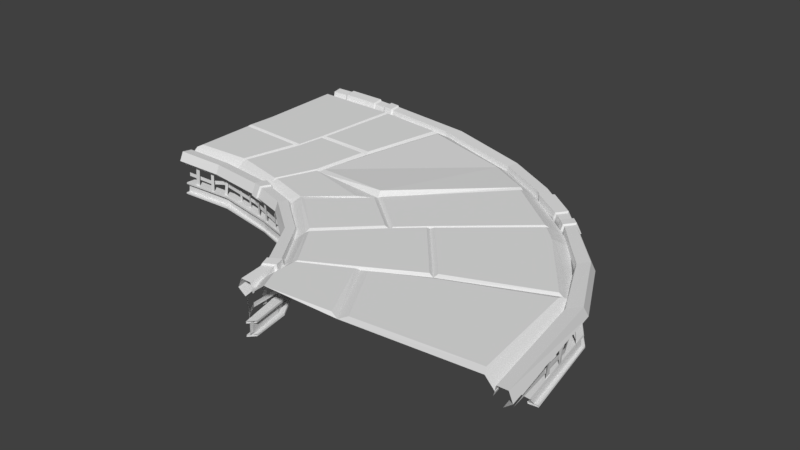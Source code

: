 # Source: road_piece_corner.blend  (saved by Blender 2.78.0; exported with 4.5.12 LTS)
import bpy
from mathutils import Matrix  # noqa: F401  (used for matrix-valued properties, if any)

bpy.ops.wm.read_factory_settings(use_empty=True)
scene = bpy.context.scene
scene.name = 'Scene'

# ---- collections
col_collection_1 = bpy.data.collections.new('Collection 1'); scene.collection.children.link(col_collection_1)

# ---- world
world_world = bpy.data.worlds.new('World'); scene.world = world_world
world_world.color = (0.05088, 0.05088, 0.05088)
world_world.use_sun_shadow = False
world_world.sun_shadow_jitter_overblur = 0.0
world_world.cycles.sampling_method = 'MANUAL'

# ---- meshes
me_cube_007 = bpy.data.meshes.new('Cube.007')
me_cube_007.from_pydata([], [], [])
me_cube_007.use_remesh_preserve_volume = False
me_cube_007.use_remesh_preserve_attributes = False
me_cube_007.use_mirror_vertex_groups = False
me_cube_007.update()
me_cube_005 = bpy.data.meshes.new('Cube.005')
me_cube_005.from_pydata([(-0.4379, -1.117, -0.3303), (-0.4393, -1.132, -0.06181), (-0.3922, -1.132, -0.3303), (-0.3938, -1.147, -0.06181), (-0.2008, -1.198, -0.3324), (-0.1936, -1.214, -0.04552), (-0.1559, -1.213, -0.332), (-0.1489, -1.229, -0.04881), (-0.6426, -1.085, -0.3169), (-0.6527, -1.086, -0.03555), (-0.5981, -1.092, -0.3112), (-0.6081, -1.092, -0.02985), (-0.9182, -1.106, -0.2961), (-0.8898, -1.087, -0.02989), (-0.8739, -1.101, -0.3017), (-0.8469, -1.082, -0.03547), (-1.137, -1.135, -0.3092), (-1.137, -1.121, -0.04301), (-1.086, -1.13, -0.3034), (-1.087, -1.117, -0.03725), (-1.441, -1.125, -0.3128), (-1.406, -1.131, -0.04636), (-1.376, -1.123, -0.3141), (-1.344, -1.129, -0.04767), (-0.009303, -1.258, -0.331), (-0.02384, -1.266, -0.05647), (0.0361, -1.27, -0.3315), (0.02133, -1.278, -0.05279), (0.2031, -1.305, -0.3221), (0.2107, -1.321, -0.0514), (0.2341, -1.32, -0.3215), (0.2416, -1.337, -0.05571), (0.4339, -1.38, -0.3248), (0.461, -1.402, -0.06245), (0.4003, -1.37, -0.3242), (0.4334, -1.394, -0.06676), (-1.583, -1.099, -0.1762), (-0.3259, -1.134, -0.1791), (-1.589, -1.097, -0.2282), (-0.3259, -1.134, -0.2311), (0.2414, -1.317, -0.1922), (0.2388, -1.315, -0.2613), (0.4644, -1.38, -0.1731), (0.4471, -1.374, -0.2434), (0.4196, -1.359, -0.1762), (0.4178, -1.357, -0.2282), (-1.187, -1.085, -0.1821), (-1.191, -1.084, -0.2342), (-0.9561, -1.061, -0.1341), (-0.9572, -1.06, -0.1862), (0.3951, -1.362, -0.3297), (0.4057, -1.332, -0.3297), (0.3988, -1.366, -0.4584), (0.4093, -1.336, -0.4584), (0.3821, -1.402, -0.305), (0.4207, -1.291, -0.305), (0.3872, -1.407, -0.4797), (0.4255, -1.297, -0.4797), (0.3824, -1.402, -0.3297), (0.421, -1.291, -0.3297), (0.3861, -1.406, -0.4584), (0.4244, -1.295, -0.4584), (-0.06232, -1.186, -0.4738), (-0.07004, -1.218, -0.4738), (-0.06598, -1.189, -0.3451), (-0.07374, -1.221, -0.3451), (-0.08068, -1.249, -0.3205), (-0.05247, -1.133, -0.3205), (-0.07567, -1.245, -0.4951), (-0.04713, -1.129, -0.4951), (-0.08041, -1.249, -0.3451), (-0.05208, -1.133, -0.3451), (-0.07658, -1.246, -0.4738), (-0.04804, -1.13, -0.4738), (-0.8492, -1.036, -0.4455), (-0.855, -1.07, -0.4455), (-0.8449, -1.035, -0.3168), (-0.8505, -1.069, -0.3168), (-0.859, -1.131, -0.2922), (-0.8394, -1.008, -0.2922), (-0.8653, -1.133, -0.4668), (-0.8449, -1.01, -0.4668), (-0.8603, -1.131, -0.3168), (-0.8403, -1.008, -0.3168), (-0.8647, -1.132, -0.4455), (-0.8444, -1.009, -0.4455), (-1.616, -1.071, -0.4584), (-1.62, -1.106, -0.4584), (-1.594, -1.073, -0.3297), (-1.597, -1.108, -0.3297), (-1.598, -1.153, -0.305), (-1.586, -1.026, -0.305), (-1.629, -1.15, -0.4797), (-1.616, -1.023, -0.4797), (-1.602, -1.152, -0.3297), (-1.59, -1.025, -0.3297), (-1.625, -1.15, -0.4584), (-1.612, -1.023, -0.4584), (0.3684, 1.699, -0.3303), (0.3665, 1.714, -0.06181), (0.4678, 1.687, -0.3303), (0.4657, 1.702, -0.06181), (0.8911, 1.635, -0.3324), (0.8814, 1.65, -0.04552), (0.9911, 1.62, -0.332), (0.946, 1.637, -0.04881), (-0.067, 1.763, -0.3187), (-0.09923, 1.767, -0.03555), (0.02862, 1.753, -0.313), (-0.0046, 1.757, -0.02985), (-0.6223, 1.833, -0.2961), (-0.59, 1.813, -0.02989), (-0.5382, 1.826, -0.3017), (-0.5058, 1.806, -0.03547), (-0.9908, 1.85, -0.3092), (-1.019, 1.834, -0.04301), (-0.9104, 1.848, -0.3034), (-0.9386, 1.832, -0.03725), (-1.419, 1.83, -0.3186), (-1.404, 1.833, -0.04636), (-1.335, 1.832, -0.32), (-1.321, 1.835, -0.04767), (1.289, 1.54, -0.331), (1.214, 1.565, -0.05647), (1.37, 1.507, -0.3315), (1.322, 1.53, -0.05279), (1.741, 1.312, -0.3306), (1.755, 1.315, -0.05997), (1.804, 1.274, -0.3301), (1.818, 1.277, -0.06428), (1.98, 1.171, -0.3297), (1.992, 1.177, -0.06739), (2.046, 1.143, -0.3294), (2.062, 1.148, -0.06846), (-1.616, 1.808, -0.1762), (0.6033, 1.67, -0.1791), (-1.617, 1.808, -0.2282), (0.6037, 1.67, -0.2311), (1.661, 1.363, -0.1922), (1.664, 1.363, -0.2613), (2.034, 1.143, -0.1731), (2.04, 1.143, -0.2434), (2.614, 0.8591, -0.1762), (2.614, 0.8594, -0.2282), (-1.093, 1.821, -0.1821), (-1.095, 1.82, -0.2342), (-0.7161, 1.807, -0.1341), (-0.7168, 1.807, -0.1862), (1.962, 1.289, -0.3274), (1.943, 1.26, -0.3274), (1.949, 1.278, -0.4495), (1.933, 1.249, -0.4495), (2.013, 1.315, -0.3028), (1.942, 1.21, -0.3028), (1.972, 1.319, -0.4708), (1.916, 1.211, -0.4708), (1.977, 1.33, -0.3274), (1.91, 1.225, -0.3274), (1.97, 1.317, -0.4495), (1.913, 1.209, -0.4495), (1.146, 1.535, -0.4738), (1.155, 1.569, -0.4738), (1.143, 1.532, -0.3451), (1.152, 1.566, -0.3451), (1.16, 1.595, -0.3205), (1.127, 1.473, -0.3205), (1.163, 1.599, -0.4951), (1.131, 1.477, -0.4951), (1.16, 1.595, -0.3451), (1.128, 1.473, -0.3451), (1.163, 1.598, -0.4738), (1.131, 1.476, -0.4738), (-0.5048, 1.761, -0.4455), (-0.504, 1.793, -0.4455), (-0.5022, 1.763, -0.3168), (-0.5015, 1.795, -0.3168), (-0.5, 1.854, -0.2922), (-0.5025, 1.737, -0.2922), (-0.5031, 1.852, -0.4668), (-0.5061, 1.734, -0.4668), (-0.5002, 1.854, -0.3168), (-0.5028, 1.737, -0.3168), (-0.5026, 1.852, -0.4455), (-0.5055, 1.735, -0.4455), (-1.611, 1.765, -0.4584), (-1.613, 1.796, -0.4584), (-1.607, 1.768, -0.3297), (-1.609, 1.799, -0.3297), (-1.61, 1.84, -0.305), (-1.604, 1.725, -0.305), (-1.616, 1.836, -0.4797), (-1.608, 1.724, -0.4797), (-1.611, 1.84, -0.3297), (-1.604, 1.725, -0.3297), (-1.615, 1.837, -0.4584), (-1.607, 1.724, -0.4584), (-1.571, 1.529, 0.1612), (-1.572, -0.9495, 0.1396), (-1.54, 0.3697, 0.1612), (-1.606, 1.565, 0.1396), (-0.7802, -1.001, 0.04982), (0.5666, -1.213, 0.1745), (-0.07262, -1.172, 0.04982), (2.439, 0.662, 0.1396), (0.2367, -1.258, 0.04982), (0.443, -1.317, 0.04982), (-1.575, -1.057, 0.04982), (0.7577, 1.532, 0.05673), (-0.4188, 1.537, 0.1396), (-0.08733, 1.501, 0.1396), (0.5538, 1.419, 0.1396), (0.2985, 0.2535, 0.1396), (-0.07155, 1.647, 0.05673), (-0.4126, 1.681, 0.05673), (2.54, 0.7791, 0.05673), (-1.616, 1.708, 0.05673), (0.2939, -1.129, 0.1745), (-0.04475, -1.073, 0.1396), (-0.7555, -0.9037, 0.1396), (-1.571, 0.3546, 0.1396), (1.238, -0.6044, 0.1396), (0.1747, -0.5219, 0.1396), (-0.512, 0.2955, 0.1396), (-0.5586, -0.1032, 0.1396), (-1.59, -0.04018, 0.1396), (-0.4522, 1.502, 0.1612), (-0.5349, 0.3131, 0.1612), (-1.559, -0.003865, 0.1612), (-0.5774, -0.06504, 0.1612), (-0.3829, 1.492, 0.1649), (-0.4784, 0.3385, 0.1649), (-0.0725, 1.458, 0.1649), (0.4998, 1.393, 0.1649), (0.281, 0.3122, 0.1649), (-0.5316, -0.119, 0.1692), (-0.724, -0.8683, 0.1692), (-0.05511, -1.028, 0.1692), (-0.4859, 0.2562, 0.1692), (0.2496, 0.2242, 0.1692), (0.153, -0.5119, 0.1692), (-0.7799, -0.8624, 0.1692), (-1.516, -0.8996, 0.1692), (-0.6117, -0.1407, 0.1692), (-1.532, -0.08424, 0.1692), (2.392, 0.6874, 0.158), (1.224, -0.5383, 0.208), (0.5889, 1.367, 0.158), (0.3472, 0.2667, 0.158), (0.2188, -0.44, 0.158), (1.046, -0.7843, 0.1745), (-0.004969, -1.038, 0.1745), (0.1971, -0.5574, 0.1745), (-1.568, -1.021, 0.007747), (-1.572, -1.051, 0.1336), (-1.584, -1.184, 0.1472), (-1.587, -1.236, 0.02973), (-1.578, -1.135, -0.05644), (0.4556, -1.285, 0.003356), (0.4474, -1.309, 0.1292), (0.4024, -1.433, 0.1428), (0.3899, -1.475, 0.02533), (0.4184, -1.384, -0.0554), (-0.9312, -1.205, 0.01807), (-0.1521, -1.32, 0.02798), (-0.1307, -1.225, -0.06248), (-0.9218, -1.105, -0.06824), (-0.9141, -1.027, 0.1212), (-0.1088, -1.143, 0.1397), (-0.1385, -1.27, 0.1529), (-0.9284, -1.156, 0.1351), (-0.9109, -0.9962, -0.004499), (-0.1038, -1.115, 0.00658), (-1.609, 1.695, 0.007747), (-1.61, 1.72, 0.1336), (-1.617, 1.841, 0.1472), (-1.62, 1.89, 0.02973), (-1.616, 1.8, -0.05644), (2.534, 0.7655, 0.007747), (2.554, 0.7853, 0.1336), (2.638, 0.8841, 0.1472), (2.67, 0.9255, 0.02973), (2.613, 0.8483, -0.06083), (-0.6547, 1.902, 0.01807), (0.8343, 1.711, 0.02794), (0.7983, 1.61, -0.06383), (-0.6506, 1.81, -0.06824), (-0.6612, 1.731, 0.1212), (0.5809, 1.547, 0.1358), (0.7701, 1.657, 0.1513), (-0.6618, 1.852, 0.1351), (-0.6549, 1.704, -0.004499), (0.6474, 1.508, 0.002817), (-0.02388, -1.354, 0.02702), (0.03435, -1.187, 0.1364), (0.04247, -1.162, 0.005659), (0.006514, -1.265, -0.06196), (-0.006571, -1.306, 0.1496), (-0.1427, -1.342, 0.02269), (-0.1204, -1.226, -0.08754), (-0.09691, -1.127, 0.1589), (-0.1285, -1.281, 0.175), (-0.09182, -1.093, -0.003382), (-0.03703, -1.374, 0.02153), (0.02869, -1.169, 0.1549), (0.03765, -1.138, -0.004504), (-0.003723, -1.265, -0.08691), (-0.01776, -1.315, 0.171), (-1.388, 1.813, -0.05911), (-1.391, 1.854, 0.1445), (-1.39, 1.904, 0.02709), (-1.388, 1.734, 0.1308), (-1.386, 1.708, 0.004979), (-0.8087, 1.907, 0.02014), (-0.8268, 1.738, 0.1234), (-0.8239, 1.712, -0.002326), (-0.8127, 1.817, -0.06614), (-0.8181, 1.859, 0.1373), (-1.36, 1.815, -0.07871), (-1.363, 1.864, 0.1628), (-1.363, 1.922, 0.02356), (-1.358, 1.721, 0.1466), (-1.357, 1.69, -0.002677), (-0.8368, 1.928, 0.01531), (-0.8524, 1.728, 0.1378), (-0.8499, 1.696, -0.01134), (-0.8404, 1.821, -0.08706), (-0.8452, 1.87, 0.1543), (-0.4651, 1.885, 0.0191), (-0.4667, 1.793, -0.06767), (-0.4822, 1.715, 0.1226), (-0.4755, 1.836, 0.1367), (-0.4774, 1.688, -0.003683), (-0.6274, 1.921, 0.01372), (-0.627, 1.812, -0.08904), (-0.6374, 1.718, 0.1365), (-0.6347, 1.862, 0.1531), (-0.6333, 1.687, -0.01315), (-0.4849, 1.905, 0.01495), (-0.4897, 1.795, -0.08836), (-0.5047, 1.702, 0.1382), (-0.4952, 1.846, 0.155), (-0.5019, 1.67, -0.01218), (1.394, -2.191, -0.3303), (1.383, -2.193, -0.06181), (1.406, -2.228, -0.3303), (1.397, -2.229, -0.06181), (1.409, -2.397, -0.3324), (1.404, -2.404, -0.04552), (1.402, -2.44, -0.332), (1.397, -2.446, -0.04881), (1.253, -2.04, -0.3169), (1.23, -2.028, -0.03555), (1.292, -2.074, -0.3112), (1.27, -2.061, -0.02985), (0.9829, -1.838, -0.2961), (1.002, -1.838, -0.02989), (1.026, -1.875, -0.3017), (1.045, -1.875, -0.03547), (0.7815, -1.66, -0.3092), (0.7702, -1.631, -0.04301), (0.8256, -1.7, -0.3034), (0.8135, -1.671, -0.03725), (0.5658, -1.435, -0.3128), (0.5684, -1.441, -0.04636), (0.6092, -1.476, -0.3141), (0.6111, -1.482, -0.04767), (1.375, -2.59, -0.331), (1.372, -2.572, -0.05647), (1.37, -2.639, -0.3315), (1.364, -2.62, -0.05279), (1.456, -2.904, -0.3306), (1.448, -2.911, -0.05997), (1.501, -2.957, -0.3301), (1.493, -2.963, -0.06428), (1.434, -2.261, -0.1791), (1.431, -2.263, -0.2311), (1.435, -2.823, -0.1922), (1.422, -2.829, -0.2613), (1.545, -2.981, -0.1731), (1.535, -2.971, -0.2434), (1.553, -2.988, -0.1762), (1.555, -2.992, -0.2282), (0.7594, -1.569, -0.1821), (0.7584, -1.57, -0.2342), (0.963, -1.755, -0.1341), (0.965, -1.754, -0.1862), (1.539, -2.99, -0.3297), (1.56, -2.968, -0.3297), (1.549, -3.004, -0.4584), (1.57, -2.981, -0.4584), (1.51, -3.017, -0.305), (1.588, -2.937, -0.305), (1.524, -3.035, -0.4797), (1.601, -2.954, -0.4797), (1.512, -3.019, -0.3297), (1.589, -2.939, -0.3297), (1.522, -3.032, -0.4584), (1.599, -2.952, -0.4584), (1.449, -2.496, -0.4738), (1.422, -2.517, -0.4738), (1.429, -2.486, -0.3451), (1.402, -2.508, -0.3451), (1.378, -2.525, -0.3205), (1.478, -2.448, -0.3205), (1.406, -2.538, -0.4951), (1.506, -2.46, -0.4951), (1.379, -2.527, -0.3451), (1.479, -2.449, -0.3451), (1.4, -2.536, -0.4738), (1.5, -2.458, -0.4738), (1.093, -1.847, -0.4455), (1.07, -1.871, -0.4455), (1.087, -1.847, -0.3168), (1.064, -1.871, -0.3168), (1.024, -1.913, -0.2922), (1.104, -1.827, -0.2922), (1.033, -1.913, -0.4668), (1.112, -1.827, -0.4668), (1.025, -1.913, -0.3168), (1.105, -1.828, -0.3168), (1.032, -1.914, -0.4455), (1.111, -1.827, -0.4455), (3.876, -0.3532, -0.3074), (3.882, -0.386, 0.02893), (3.94, -0.4325, -0.3074), (3.946, -0.4692, 0.02893), (4.179, -0.7954, -0.3015), (4.151, -0.8987, 6.019e-06), (4.214, -0.894, -0.2981), (4.19, -0.9923, -0.002355), (3.611, -0.009536, -0.3049), (3.594, 0.00882, -0.02182), (3.673, -0.07354, -0.2992), (3.655, -0.05612, -0.01612), (3.298, 0.3709, -0.2961), (3.305, 0.3389, -0.02989), (3.353, 0.324, -0.3017), (3.359, 0.2915, -0.03547), (3.055, 0.5707, -0.3092), (3.022, 0.572, -0.04301), (3.108, 0.5281, -0.3034), (3.075, 0.5295, -0.03725), (2.756, 0.7741, -0.3186), (2.755, 0.7716, -0.04636), (2.812, 0.7326, -0.32), (2.821, 0.7266, -0.04767), (4.328, -1.129, -0.337), (4.31, -1.169, -0.0232), (4.366, -1.191, -0.3403), (4.344, -1.234, -0.02142), (4.415, -1.546, -0.3232), (4.439, -1.573, -0.05462), (4.426, -1.61, -0.3248), (4.437, -1.642, -0.05892), (4.446, -1.806, -0.3259), (4.46, -1.825, -0.06359), (4.458, -1.899, -0.3264), (4.498, -1.94, -0.06928), (4.03, -0.5577, -0.128), (4.031, -0.5468, -0.1928), (4.41, -1.48, -0.1823), (4.404, -1.476, -0.2505), (4.458, -1.873, -0.1699), (4.458, -1.874, -0.2403), (4.576, -2.609, -0.1762), (4.53, -2.47, -0.2282), (2.961, 0.5997, -0.1821), (2.961, 0.5999, -0.2342), (3.211, 0.3979, -0.1341), (3.211, 0.3982, -0.1862), (4.483, -2.228, -0.3295), (4.449, -2.226, -0.3295), (4.49, -2.12, -0.4579), (4.458, -2.124, -0.4579), (4.527, -2.265, -0.305), (4.405, -2.253, -0.305), (4.539, -2.115, -0.4793), (4.424, -2.129, -0.4794), (4.526, -2.22, -0.3295), (4.405, -2.213, -0.3295), (4.532, -2.115, -0.4579), (4.418, -2.128, -0.458), (4.273, -0.9934, -0.4649), (4.304, -0.9684, -0.4648), (4.268, -1.022, -0.334), (4.299, -0.997, -0.3335), (4.324, -0.9805, -0.3089), (4.213, -1.067, -0.311), (4.333, -0.9413, -0.4864), (4.22, -1.031, -0.4865), (4.327, -0.974, -0.3335), (4.214, -1.062, -0.3356), (4.332, -0.9459, -0.4648), (4.218, -1.036, -0.4652), (3.332, 0.2564, -0.4455), (3.356, 0.2812, -0.4455), (3.331, 0.2568, -0.3168), (3.356, 0.2814, -0.3168), (3.4, 0.3261, -0.2922), (3.311, 0.2371, -0.2922), (3.401, 0.326, -0.4668), (3.312, 0.2363, -0.4668), (3.4, 0.3261, -0.3168), (3.311, 0.2371, -0.3168), (3.401, 0.326, -0.4455), (3.312, 0.2366, -0.4455), (2.677, 0.7597, -0.4732), (2.698, 0.7857, -0.4732), (2.676, 0.7591, -0.3445), (2.698, 0.7854, -0.3445), (2.726, 0.8187, -0.3199), (2.646, 0.7239, -0.3199), (2.726, 0.8191, -0.4945), (2.649, 0.7254, -0.4945), (2.726, 0.8188, -0.3445), (2.646, 0.7239, -0.3445), (2.726, 0.8191, -0.4732), (2.649, 0.7251, -0.4732), (2.433, 0.6168, 0.1612), (1.58, -0.284, 0.1612), (1.945, 1.343, 0.01614), (1.11, -1.888, 0.04982), (1.74, -2.943, 0.1745), (1.459, -2.45, 0.04982), (4.338, -2.741, 0.1396), (1.461, -2.76, 0.04982), (1.586, -2.959, 0.04982), (4.241, -1.068, 0.06168), (3.215, 0.0404, 0.1396), (3.433, -0.1725, 0.1396), (4.15, -1.148, 0.1396), (2.913, -1.672, 0.1396), (3.554, -0.06548, 0.05673), (3.331, 0.148, 0.05673), (4.494, -2.795, 0.05673), (1.871, 1.166, 0.122), (1.619, -2.678, 0.1745), (1.57, -2.385, 0.1396), (1.201, -1.791, 0.1396), (1.551, -0.2816, 0.1396), (2.698, -2.893, 0.1396), (2.233, -2.035, 0.1396), (2.202, -0.8335, 0.1396), (1.872, -1.133, 0.1396), (3.164, 0.0313, 0.1612), (2.199, -0.8072, 0.1612), (1.283, -0.5891, 0.1612), (1.886, -1.091, 0.1612), (3.207, -0.01167, 0.1649), (2.259, -0.8183, 0.1649), (3.412, -0.2157, 0.1649), (4.092, -1.134, 0.1649), (2.933, -1.612, 0.1649), (1.882, -1.16, 0.1692), (1.247, -1.78, 0.1692), (1.618, -2.34, 0.1692), (2.193, -0.8784, 0.1692), (2.855, -1.661, 0.1692), (2.231, -2.006, 0.1692), (1.203, -1.72, 0.1692), (0.6402, -1.225, 0.1692), (1.806, -1.137, 0.1692), (1.236, -0.6685, 0.1692), (4.29, -2.65, 0.158), (2.768, -2.807, 0.158), (4.137, -1.214, 0.158), (2.962, -1.696, 0.158), (2.329, -2.02, 0.158), (2.599, -2.867, 0.1745), (1.621, -2.385, 0.1745), (2.21, -2.084, 0.1745), (0.5335, -1.267, 0.007747), (1.548, -2.93, 0.003356), (1.524, -2.933, 0.1292), (1.41, -2.949, 0.1428), (1.362, -2.955, 0.02533), (1.447, -2.943, -0.06083), (0.9078, -1.891, 0.01807), (1.276, -2.526, 0.02798), (1.343, -2.463, -0.06248), (0.9655, -1.823, -0.06824), (1.012, -1.755, 0.1212), (1.439, -2.405, 0.1397), (1.336, -2.491, 0.1529), (0.9371, -1.849, 0.1351), (1.029, -1.74, -0.004499), (1.443, -2.387, 0.00658), (1.855, 1.145, -0.007408), (1.904, 1.252, -0.07502), (1.799, 1.037, 0.1308), (1.927, 1.288, 0.1365), (2.607, 0.8519, -0.05644), (4.476, -2.795, 0.003356), (4.507, -2.797, 0.1292), (4.645, -2.807, 0.1428), (4.699, -2.811, 0.02533), (4.595, -2.805, -0.06083), (3.325, 0.4399, 0.01807), (4.45, -1.144, 0.03122), (4.328, -1.235, -0.05742), (3.26, 0.3674, -0.06824), (3.193, 0.3103, 0.1212), (4.286, -1.323, 0.1393), (4.42, -1.204, 0.1542), (3.285, 0.4041, 0.1351), (3.176, 0.2878, -0.004499), (4.237, -1.335, 0.007319), (1.313, -2.65, 0.02702), (1.474, -2.545, 0.1364), (1.472, -2.53, 0.005659), (1.374, -2.596, -0.06196), (1.377, -2.619, 0.1496), (1.26, -2.552, 0.02269), (1.343, -2.473, -0.08754), (1.459, -2.4, 0.1589), (1.335, -2.508, 0.175), (1.465, -2.377, -0.003382), (1.299, -2.657, 0.02153), (1.495, -2.524, 0.1549), (1.494, -2.505, -0.004504), (1.374, -2.589, -0.08691), (1.377, -2.618, 0.171), (2.759, 0.745, -0.05911), (2.772, 0.7843, 0.1445), (2.809, 0.8227, 0.02709), (2.656, 0.7035, 0.1308), (2.684, 0.6612, 0.004979), (3.221, 0.5218, 0.02014), (3.082, 0.3996, 0.1234), (3.064, 0.3787, -0.002326), (3.15, 0.4538, -0.06614), (3.18, 0.4879, 0.1373), (2.78, 0.7315, -0.07871), (2.816, 0.7699, 0.1628), (2.857, 0.817, 0.02356), (2.649, 0.6864, 0.1466), (2.689, 0.6325, -0.002677), (3.217, 0.5525, 0.01531), (3.056, 0.4042, 0.1378), (3.034, 0.3799, -0.01134), (3.134, 0.471, -0.08706), (3.17, 0.5107, 0.1543), (3.447, 0.3321, 0.0191), (3.377, 0.2622, -0.06767), (3.308, 0.2082, 0.1226), (3.405, 0.2984, 0.1367), (3.29, 0.186, -0.003683), (3.358, 0.4408, 0.01372), (3.278, 0.3568, -0.08904), (3.2, 0.2885, 0.1365), (3.312, 0.398, 0.1531), (3.178, 0.2633, -0.01315), (3.448, 0.3571, 0.01495), (3.363, 0.2754, -0.08836), (3.282, 0.2095, 0.1382), (3.399, 0.3158, 0.155), (3.259, 0.1848, -0.01218), (1.831, 1.162, 0.04987), (2.32, 0.9884, -0.3287), (2.332, 0.9922, -0.06641), (2.38, 0.9494, -0.3285), (2.397, 0.9517, -0.06748), (4.022, -0.2993, 0.02516), (3.882, -0.4643, 0.131), (3.849, -0.4803, 0.001818), (3.93, -0.3832, -0.06255), (3.99, -0.3512, 0.1455)], [], [(2, 3, 1, 0), (6, 7, 5, 4), (10, 11, 9, 8), (14, 15, 13, 12), (18, 19, 17, 16), (22, 23, 21, 20), (26, 27, 25, 24), (30, 31, 29, 28), (34, 32, 33, 35), (49, 39, 37, 48), (37, 39, 41, 40), (40, 41, 43, 42), (43, 45, 44, 42), (38, 47, 46, 36), (47, 49, 48, 46), (50, 58, 70, 65), (57, 56, 68, 69), (58, 54, 66, 70), (53, 61, 73, 62), (53, 62, 64, 51), (59, 51, 64, 71), (56, 60, 72, 68), (50, 65, 63, 52), (60, 52, 63, 72), (54, 55, 67, 66), (61, 57, 69, 73), (55, 59, 71, 67), (71, 64, 76, 83), (63, 65, 77, 75), (68, 72, 84, 80), (62, 74, 76, 64), (72, 63, 75, 84), (73, 69, 81, 85), (67, 71, 83, 79), (65, 70, 82, 77), (69, 68, 80, 81), (70, 66, 78, 82), (62, 73, 85, 74), (66, 67, 79, 78), (79, 83, 95, 91), (77, 82, 94, 89), (81, 80, 92, 93), (82, 78, 90, 94), (74, 85, 97, 86), (83, 76, 88, 95), (78, 79, 91, 90), (80, 84, 96, 92), (75, 77, 89, 87), (84, 75, 87, 96), (74, 86, 88, 76), (85, 81, 93, 97), (100, 98, 99, 101), (104, 102, 103, 105), (108, 106, 107, 109), (112, 110, 111, 113), (116, 114, 115, 117), (120, 118, 119, 121), (124, 122, 123, 125), (128, 126, 127, 129), (132, 130, 131, 133), (147, 146, 135, 137), (135, 138, 139, 137), (138, 140, 141, 139), (141, 140, 142, 143), (136, 134, 144, 145), (145, 144, 146, 147), (148, 163, 168, 156), (155, 167, 166, 154), (156, 168, 164, 152), (151, 160, 171, 159), (151, 149, 162, 160), (157, 169, 162, 149), (154, 166, 170, 158), (148, 150, 161, 163), (158, 170, 161, 150), (152, 164, 165, 153), (159, 171, 167, 155), (153, 165, 169, 157), (169, 181, 174, 162), (161, 173, 175, 163), (166, 178, 182, 170), (160, 162, 174, 172), (170, 182, 173, 161), (171, 183, 179, 167), (165, 177, 181, 169), (163, 175, 180, 168), (167, 179, 178, 166), (168, 180, 176, 164), (160, 172, 183, 171), (164, 176, 177, 165), (177, 189, 193, 181), (175, 187, 192, 180), (179, 191, 190, 178), (180, 192, 188, 176), (172, 184, 195, 183), (181, 193, 186, 174), (176, 188, 189, 177), (178, 190, 194, 182), (173, 185, 187, 175), (182, 194, 185, 173), (172, 174, 186, 184), (183, 195, 191, 179), (249, 251, 250, 216, 201), (222, 223, 234, 237), (220, 221, 251, 249), (210, 209, 231, 232), (224, 223, 228, 227), (219, 224, 227, 198), (209, 210, 207, 212), (208, 222, 230, 229), (199, 208, 213, 215), (217, 218, 200, 202), (218, 197, 206, 200), (208, 199, 196, 225), (208, 209, 212, 213), (231, 229, 230, 233, 232), (210, 589, 657, 207), (201, 216, 204, 205), (216, 217, 202, 204), (223, 222, 226, 228), (199, 219, 198, 196), (198, 227, 228, 226, 225, 196), (209, 208, 229, 231), (211, 221, 248, 247), (222, 208, 225, 226), (222, 211, 233, 230), (197, 218, 240, 241), (211, 210, 232, 233), (237, 234, 235, 236, 239, 238), (221, 211, 238, 239), (218, 217, 236, 235), (211, 222, 237, 238), (217, 221, 239, 236), (223, 218, 235, 234), (242, 243, 241, 240), (224, 197, 241, 243), (218, 223, 242, 240), (223, 224, 243, 242), (244, 589, 245), (221, 220, 245, 248), (220, 203, 244, 245), (203, 589, 244), (210, 211, 247, 246), (221, 217, 250, 251), (217, 216, 250), (201, 220, 249), (295, 261, 260, 292), (296, 259, 258, 293), (292, 260, 259, 296), (293, 258, 257, 294), (253, 266, 270, 252), (266, 267, 271, 270), (255, 262, 269, 254), (262, 263, 268, 269), (254, 269, 266, 253), (269, 268, 267, 266), (256, 265, 262, 255), (265, 264, 263, 262), (588, 520, 280, 281), (590, 535, 278, 279), (520, 590, 279, 280), (535, 587, 277, 278), (313, 314, 290, 286), (329, 331, 291, 287), (312, 316, 289, 282), (327, 330, 288, 283), (316, 313, 286, 289), (330, 329, 287, 288), (315, 312, 282, 285), (328, 327, 283, 284), (264, 295, 305, 298), (296, 293, 303, 306), (267, 268, 300, 299), (271, 267, 299, 301), (299, 303, 304, 301), (297, 302, 306, 300), (300, 306, 303, 299), (298, 305, 302, 297), (295, 292, 302, 305), (268, 263, 297, 300), (293, 294, 304, 303), (263, 264, 298, 297), (294, 271, 301, 304), (292, 296, 306, 302), (276, 275, 309, 307), (274, 273, 310, 308), (275, 274, 308, 309), (273, 272, 311, 310), (316, 312, 322, 326), (307, 309, 319, 317), (313, 316, 326, 323), (310, 311, 321, 320), (317, 319, 322, 325), (318, 320, 323, 326), (319, 318, 326, 322), (320, 321, 324, 323), (308, 310, 320, 318), (314, 313, 323, 324), (315, 307, 317, 325), (309, 308, 318, 319), (312, 315, 325, 322), (311, 314, 324, 321), (327, 328, 338, 337), (331, 329, 339, 341), (290, 331, 341, 336), (289, 286, 334, 335), (333, 332, 337, 338), (335, 334, 339, 340), (332, 335, 340, 337), (334, 336, 341, 339), (282, 289, 335, 332), (285, 282, 332, 333), (329, 330, 340, 339), (328, 285, 333, 338), (286, 290, 336, 334), (330, 327, 337, 340), (344, 345, 343, 342), (348, 349, 347, 346), (352, 353, 351, 350), (356, 357, 355, 354), (360, 361, 359, 358), (364, 365, 363, 362), (368, 369, 367, 366), (372, 373, 371, 370), (385, 375, 374, 384), (374, 375, 377, 376), (376, 377, 379, 378), (379, 381, 380, 378), (43, 383, 382, 42), (383, 385, 384, 382), (386, 394, 406, 401), (393, 392, 404, 405), (394, 390, 402, 406), (389, 397, 409, 398), (389, 398, 400, 387), (395, 387, 400, 407), (392, 396, 408, 404), (386, 401, 399, 388), (396, 388, 399, 408), (390, 391, 403, 402), (397, 393, 405, 409), (391, 395, 407, 403), (407, 400, 412, 419), (399, 401, 413, 411), (404, 408, 420, 416), (398, 410, 412, 400), (408, 399, 411, 420), (409, 405, 417, 421), (403, 407, 419, 415), (401, 406, 418, 413), (405, 404, 416, 417), (406, 402, 414, 418), (398, 409, 421, 410), (402, 403, 415, 414), (415, 419, 59, 55), (413, 418, 58, 50), (417, 416, 56, 57), (418, 414, 54, 58), (410, 421, 61, 53), (419, 412, 51, 59), (414, 415, 55, 54), (416, 420, 60, 56), (411, 413, 50, 52), (420, 411, 52, 60), (410, 53, 51, 412), (421, 417, 57, 61), (424, 422, 423, 425), (428, 426, 427, 429), (432, 430, 431, 433), (436, 434, 435, 437), (440, 438, 439, 441), (444, 442, 443, 445), (448, 446, 447, 449), (452, 450, 451, 453), (456, 454, 455, 457), (469, 468, 458, 459), (458, 460, 461, 459), (460, 462, 463, 461), (463, 462, 464, 465), (143, 142, 466, 467), (467, 466, 468, 469), (470, 485, 490, 478), (477, 489, 488, 476), (478, 490, 486, 474), (473, 482, 493, 481), (473, 471, 484, 482), (479, 491, 484, 471), (476, 488, 492, 480), (470, 472, 483, 485), (480, 492, 483, 472), (474, 486, 487, 475), (481, 493, 489, 477), (475, 487, 491, 479), (491, 503, 496, 484), (483, 495, 497, 485), (488, 500, 504, 492), (482, 484, 496, 494), (492, 504, 495, 483), (493, 505, 501, 489), (487, 499, 503, 491), (485, 497, 502, 490), (489, 501, 500, 488), (490, 502, 498, 486), (482, 494, 505, 493), (486, 498, 499, 487), (499, 511, 515, 503), (497, 509, 514, 502), (501, 513, 512, 500), (502, 514, 510, 498), (494, 506, 517, 505), (503, 515, 508, 496), (498, 510, 511, 499), (500, 512, 516, 504), (495, 507, 509, 497), (504, 516, 507, 495), (494, 496, 508, 506), (505, 517, 513, 501), (568, 570, 569, 536, 522), (542, 543, 553, 556), (540, 541, 570, 568), (530, 529, 550, 551), (220, 543, 547, 546), (539, 220, 546, 519), (529, 530, 527, 532), (528, 542, 549, 548), (203, 528, 533, 214), (537, 538, 521, 523), (538, 201, 205, 521), (528, 203, 518, 544), (528, 529, 532, 533), (550, 548, 549, 552, 551), (530, 524, 534, 527), (522, 536, 525, 526), (536, 537, 523, 525), (543, 542, 545, 547), (203, 539, 519, 518), (519, 546, 547, 545, 544, 518), (529, 528, 548, 550), (531, 541, 567, 566), (542, 528, 544, 545), (542, 531, 552, 549), (201, 538, 559, 560), (531, 530, 551, 552), (556, 553, 554, 555, 558, 557), (541, 531, 557, 558), (538, 537, 555, 554), (531, 542, 556, 557), (537, 541, 558, 555), (543, 538, 554, 553), (561, 562, 560, 559), (220, 201, 560, 562), (538, 543, 561, 559), (543, 220, 562, 561), (563, 565, 566, 567, 564), (541, 540, 564, 567), (540, 524, 563, 564), (524, 530, 565, 563), (530, 531, 566, 565), (541, 537, 569, 570), (537, 536, 569), (522, 540, 568), (610, 576, 575, 607), (611, 574, 573, 608), (607, 575, 574, 611), (608, 573, 572, 609), (258, 581, 585, 571), (581, 582, 586, 585), (260, 577, 584, 259), (577, 578, 583, 584), (259, 584, 581, 258), (584, 583, 582, 581), (261, 580, 577, 260), (580, 579, 578, 577), (599, 598, 595, 596), (603, 602, 593, 594), (598, 603, 594, 595), (602, 606, 592, 593), (628, 629, 605, 601), (663, 664, 606, 602), (627, 631, 604, 597), (662, 666, 603, 598), (631, 628, 601, 604), (666, 663, 602, 603), (630, 627, 597, 600), (665, 662, 598, 599), (579, 610, 620, 613), (611, 608, 618, 621), (582, 583, 615, 614), (586, 582, 614, 616), (614, 618, 619, 616), (612, 617, 621, 615), (615, 621, 618, 614), (613, 620, 617, 612), (610, 607, 617, 620), (583, 578, 612, 615), (608, 609, 619, 618), (578, 579, 613, 612), (609, 586, 616, 619), (607, 611, 621, 617), (591, 280, 624, 622), (279, 278, 625, 623), (280, 279, 623, 624), (278, 277, 626, 625), (631, 627, 637, 641), (622, 624, 634, 632), (628, 631, 641, 638), (625, 626, 636, 635), (632, 634, 637, 640), (633, 635, 638, 641), (634, 633, 641, 637), (635, 636, 639, 638), (623, 625, 635, 633), (629, 628, 638, 639), (630, 622, 632, 640), (624, 623, 633, 634), (627, 630, 640, 637), (626, 629, 639, 636), (642, 643, 653, 652), (646, 644, 654, 656), (605, 646, 656, 651), (604, 601, 649, 650), (648, 647, 652, 653), (650, 649, 654, 655), (647, 650, 655, 652), (649, 651, 656, 654), (597, 604, 650, 647), (600, 597, 647, 648), (644, 645, 655, 654), (643, 600, 648, 653), (601, 605, 651, 649), (645, 642, 652, 655), (287, 291, 587, 535), (283, 288, 590, 520), (288, 287, 535, 590), (284, 283, 520, 588), (657, 589, 203, 214), (589, 210, 246), (245, 589, 246, 247, 248), (152, 153, 511, 510), (157, 515, 511, 153), (152, 510, 514, 156), (149, 508, 515, 157), (156, 514, 509, 148), (149, 151, 506, 508), (150, 148, 509, 507), (159, 517, 506, 151), (150, 507, 516, 158), (155, 513, 517, 159), (155, 154, 512, 513), (158, 516, 512, 154), (660, 658, 659, 661), (643, 642, 662, 665), (645, 644, 663, 666), (642, 645, 666, 662), (644, 646, 664, 663)])
_uv = me_cube_005.uv_layers.new(name='UVMap')
_uv.uv.foreach_set('vector', [0.1915, 0.8417, 0.1915, 0.8417, 0.1915, 0.8417, 0.1915, 0.8417, 0.1915, 0.8417, 0.1915, 0.8417, 0.1915, 0.8417, 0.1915, 0.8417, 0.1915, 0.8417, 0.1915, 0.8417, 0.1915, 0.8417, 0.1915, 0.8417, 0.1915, 0.8417, 0.1915, 0.8417, 0.1915, 0.8417, 0.1915, 0.8417, 0.1915, 0.8417, 0.1915, 0.8417, 0.1915, 0.8417, 0.1915, 0.8417, 0.1915, 0.8417, 0.1915, 0.8417, 0.1915, 0.8417, 0.1915, 0.8417, 0.1915, 0.8417, 0.1915, 0.8417, 0.1915, 0.8417, 0.1915, 0.8417, 0.1915, 0.8417, 0.1915, 0.8417, 0.1915, 0.8417, 0.1915, 0.8417, 0.1915, 0.8417, 0.1915, 0.8417, 0.1915, 0.8417, 0.1915, 0.8417, 0.169, 0.8407, 0.169, 0.8407, 0.169, 0.8407, 0.169, 0.8407, 0.169, 0.8407, 0.169, 0.8407, 0.169, 0.8407, 0.169, 0.8407, 0.169, 0.8407, 0.169, 0.8407, 0.169, 0.8407, 0.169, 0.8407, 0.169, 0.8407, 0.169, 0.8407, 0.169, 0.8407, 0.169, 0.8407, 0.169, 0.8407, 0.169, 0.8407, 0.169, 0.8407, 0.169, 0.8407, 0.169, 0.8407, 0.169, 0.8407, 0.169, 0.8407, 0.169, 0.8407, 0.169, 0.8407, 0.169, 0.8407, 0.169, 0.8407, 0.169, 0.8407, 0.169, 0.8407, 0.169, 0.8407, 0.169, 0.8407, 0.169, 0.8407, 0.169, 0.8407, 0.169, 0.8407, 0.169, 0.8407, 0.169, 0.8407, 0.169, 0.8407, 0.169, 0.8407, 0.169, 0.8407, 0.169, 0.8407, 0.169, 0.8407, 0.169, 0.8407, 0.169, 0.8407, 0.169, 0.8407, 0.169, 0.8407, 0.169, 0.8407, 0.169, 0.8407, 0.169, 0.8407, 0.169, 0.8407, 0.169, 0.8407, 0.169, 0.8407, 0.169, 0.8407, 0.169, 0.8407, 0.169, 0.8407, 0.169, 0.8407, 0.169, 0.8407, 0.169, 0.8407, 0.169, 0.8407, 0.169, 0.8407, 0.169, 0.8407, 0.169, 0.8407, 0.169, 0.8407, 0.169, 0.8407, 0.169, 0.8407, 0.169, 0.8407, 0.169, 0.8407, 0.169, 0.8407, 0.169, 0.8407, 0.169, 0.8407, 0.169, 0.8407, 0.169, 0.8407, 0.169, 0.8407, 0.169, 0.8407, 0.169, 0.8407, 0.169, 0.8407, 0.169, 0.8407, 0.169, 0.8407, 0.169, 0.8407, 0.169, 0.8407, 0.169, 0.8407, 0.169, 0.8407, 0.169, 0.8407, 0.169, 0.8407, 0.169, 0.8407, 0.169, 0.8407, 0.169, 0.8407, 0.169, 0.8407, 0.169, 0.8407, 0.169, 0.8407, 0.169, 0.8407, 0.169, 0.8407, 0.169, 0.8407, 0.169, 0.8407, 0.169, 0.8407, 0.169, 0.8407, 0.169, 0.8407, 0.169, 0.8407, 0.169, 0.8407, 0.169, 0.8407, 0.169, 0.8407, 0.169, 0.8407, 0.169, 0.8407, 0.169, 0.8407, 0.169, 0.8407, 0.169, 0.8407, 0.169, 0.8407, 0.169, 0.8407, 0.169, 0.8407, 0.169, 0.8407, 0.169, 0.8407, 0.169, 0.8407, 0.169, 0.8407, 0.169, 0.8407, 0.169, 0.8407, 0.169, 0.8407, 0.169, 0.8407, 0.169, 0.8407, 0.169, 0.8407, 0.169, 0.8407, 0.169, 0.8407, 0.169, 0.8407, 0.169, 0.8407, 0.169, 0.8407, 0.169, 0.8407, 0.169, 0.8407, 0.169, 0.8407, 0.169, 0.8407, 0.169, 0.8407, 0.169, 0.8407, 0.169, 0.8407, 0.169, 0.8407, 0.169, 0.8407, 0.169, 0.8407, 0.169, 0.8407, 0.169, 0.8407, 0.169, 0.8407, 0.169, 0.8407, 0.169, 0.8407, 0.169, 0.8407, 0.169, 0.8407, 0.169, 0.8407, 0.169, 0.8407, 0.169, 0.8407, 0.169, 0.8407, 0.169, 0.8407, 0.169, 0.8407, 0.169, 0.8407, 0.169, 0.8407, 0.169, 0.8407, 0.169, 0.8407, 0.169, 0.8407, 0.169, 0.8407, 0.169, 0.8407, 0.169, 0.8407, 0.169, 0.8407, 0.169, 0.8407, 0.169, 0.8407, 0.169, 0.8407, 0.169, 0.8407, 0.169, 0.8407, 0.169, 0.8407, 0.169, 0.8407, 0.169, 0.8407, 0.169, 0.8407, 0.169, 0.8407, 0.169, 0.8407, 0.169, 0.8407, 0.169, 0.8407, 0.169, 0.8407, 0.169, 0.8407, 0.169, 0.8407, 0.169, 0.8407, 0.169, 0.8407, 0.169, 0.8407, 0.169, 0.8407, 0.169, 0.8407, 0.169, 0.8407, 0.169, 0.8407, 0.169, 0.8407, 0.169, 0.8407, 0.169, 0.8407, 0.169, 0.8407, 0.169, 0.8407, 0.169, 0.8407, 0.169, 0.8407, 0.169, 0.8407, 0.169, 0.8407, 0.169, 0.8407, 0.169, 0.8407, 0.169, 0.8407, 0.169, 0.8407, 0.169, 0.8407, 0.169, 0.8407, 0.169, 0.8407, 0.169, 0.8407, 0.169, 0.8407, 0.169, 0.8407, 0.169, 0.8407, 0.169, 0.8407, 0.169, 0.8407, 0.169, 0.8407, 0.169, 0.8407, 0.169, 0.8407, 0.169, 0.8407, 0.169, 0.8407, 0.169, 0.8407, 0.169, 0.8407, 0.169, 0.8407, 0.169, 0.8407, 0.169, 0.8407, 0.169, 0.8407, 0.169, 0.8407, 0.169, 0.8407, 0.169, 0.8407, 0.169, 0.8407, 0.169, 0.8407, 0.169, 0.8407, 0.169, 0.8407, 0.169, 0.8407, 0.169, 0.8407, 0.169, 0.8407, 0.169, 0.8407, 0.169, 0.8407, 0.169, 0.8407, 0.169, 0.8407, 0.169, 0.8407, 0.169, 0.8407, 0.169, 0.8407, 0.169, 0.8407, 0.169, 0.8407, 0.169, 0.8407, 0.169, 0.8407, 0.169, 0.8407, 0.169, 0.8407, 0.169, 0.8407, 0.169, 0.8407, 0.169, 0.8407, 0.169, 0.8407, 0.169, 0.8407, 0.169, 0.8407, 0.169, 0.8407, 0.169, 0.8407, 0.169, 0.8407, 0.169, 0.8407, 0.169, 0.8407, 0.169, 0.8407, 0.169, 0.8407, 0.169, 0.8407, 0.169, 0.8407, 0.169, 0.8407, 0.169, 0.8407, 0.169, 0.8407, 0.169, 0.8407, 0.169, 0.8407, 0.169, 0.8407, 0.169, 0.8407, 0.169, 0.8407, 0.169, 0.8407, 0.169, 0.8407, 0.169, 0.8407, 0.169, 0.8407, 0.169, 0.8407, 0.169, 0.8407, 0.169, 0.8407, 0.169, 0.8407, 0.169, 0.8407, 0.169, 0.8407, 0.169, 0.8407, 0.169, 0.8407, 0.169, 0.8407, 0.169, 0.8407, 0.169, 0.8407, 0.169, 0.8407, 0.169, 0.8407, 0.169, 0.8407, 0.169, 0.8407, 0.169, 0.8407, 0.169, 0.8407, 0.169, 0.8407, 0.169, 0.8407, 0.169, 0.8407, 0.169, 0.8407, 0.169, 0.8407, 0.169, 0.8407, 0.169, 0.8407, 0.169, 0.8407, 0.169, 0.8407, 0.169, 0.8407, 0.169, 0.8407, 0.169, 0.8407, 0.169, 0.8407, 0.169, 0.8407, 0.169, 0.8407, 0.169, 0.8407, 0.169, 0.8407, 0.169, 0.8407, 0.169, 0.8407, 0.169, 0.8407, 0.169, 0.8407, 0.169, 0.8407, 0.169, 0.8407, 0.169, 0.8407, 0.169, 0.8407, 0.169, 0.8407, 0.169, 0.8407, 0.169, 0.8407, 0.169, 0.8407, 0.169, 0.8407, 0.169, 0.8407, 0.169, 0.8407, 0.169, 0.8407, 0.169, 0.8407, 0.169, 0.8407, 0.169, 0.8407, 0.169, 0.8407, 0.169, 0.8407, 0.169, 0.8407, 0.169, 0.8407, 0.169, 0.8407, 0.169, 0.8407, 0.169, 0.8407, 0.169, 0.8407, 0.169, 0.8407, 0.169, 0.8407, 0.169, 0.8407, 0.169, 0.8407, 0.169, 0.8407, 0.169, 0.8407, 0.169, 0.8407, 0.169, 0.8407, 0.169, 0.8407, 0.169, 0.8407, 0.169, 0.8407, 0.169, 0.8407, 0.169, 0.8407, 0.169, 0.8407, 0.169, 0.8407, 0.169, 0.8407, 0.169, 0.8407, 0.169, 0.8407, 0.169, 0.8407, 0.169, 0.8407, 0.169, 0.8407, 0.169, 0.8407, 0.169, 0.8407, 0.169, 0.8407, 0.169, 0.8407, 0.169, 0.8407, 0.169, 0.8407, 0.169, 0.8407, 0.169, 0.8407, 0.169, 0.8407, 0.169, 0.8407, 0.169, 0.8407, 0.169, 0.8407, 0.169, 0.8407, 0.169, 0.8407, 0.169, 0.8407, 0.169, 0.8407, 0.169, 0.8407, 0.169, 0.8407, 0.169, 0.8407, 0.169, 0.8407, 0.169, 0.8407, 0.169, 0.8407, 0.169, 0.8407, 0.169, 0.8407, 0.169, 0.8407, 0.169, 0.8407, 0.169, 0.8407, 0.169, 0.8407, 0.169, 0.8407, 0.1353, 0.8185, 0.1353, 0.8185, 0.1353, 0.8185, 0.1353, 0.8185, 0.1353, 0.8185, 0.1476, 0.825, 0.1476, 0.825, 0.1476, 0.825, 0.1476, 0.825, 0.1353, 0.8185, 0.1353, 0.8185, 0.1353, 0.8185, 0.1353, 0.8185, 0.09358, 0.8171, 0.09358, 0.8171, 0.09358, 0.8171, 0.09358, 0.8171, 0.07094, 0.8247, 0.07094, 0.8247, 0.07094, 0.8247, 0.07094, 0.8247, 0.169, 0.8407, 0.169, 0.8407, 0.169, 0.8407, 0.169, 0.8407, 0.09358, 0.8171, 0.09358, 0.8171, 0.09358, 0.8171, 0.09358, 0.8171, 0.09358, 0.8171, 0.09358, 0.8171, 0.09358, 0.8171, 0.09358, 0.8171, 0.07094, 0.8247, 0.07094, 0.8247, 0.07094, 0.8247, 0.07094, 0.8247, 0.1472, 0.8244, 0.1472, 0.8244, 0.1472, 0.8244, 0.1472, 0.8244, 0.09358, 0.8171, 0.09358, 0.8171, 0.09358, 0.8171, 0.09358, 0.8171, 0.07094, 0.8247, 0.07094, 0.8247, 0.07094, 0.8247, 0.07094, 0.8247, 0.09358, 0.8171, 0.09358, 0.8171, 0.09358, 0.8171, 0.09358, 0.8171, 0.09358, 0.8171, 0.09358, 0.8171, 0.09358, 0.8171, 0.09358, 0.8171, 0.09358, 0.8171, 0.1161, 0.8281, 0.1161, 0.8281, 0.1161, 0.8281, 0.1161, 0.8281, 0.1353, 0.8185, 0.1353, 0.8185, 0.1353, 0.8185, 0.1353, 0.8185, 0.1353, 0.8185, 0.1353, 0.8185, 0.1353, 0.8185, 0.1353, 0.8185, 0.1161, 0.8281, 0.1161, 0.8281, 0.1161, 0.8281, 0.1161, 0.8281, 0.169, 0.8407, 0.169, 0.8407, 0.169, 0.8407, 0.169, 0.8407, 0.07094, 0.8247, 0.07094, 0.8247, 0.07094, 0.8247, 0.07094, 0.8247, 0.07094, 0.8247, 0.07094, 0.8247, 0.09358, 0.8171, 0.09358, 0.8171, 0.09358, 0.8171, 0.09358, 0.8171, 0.1161, 0.8281, 0.1161, 0.8281, 0.1161, 0.8281, 0.1161, 0.8281, 0.07094, 0.8247, 0.07094, 0.8247, 0.07094, 0.8247, 0.07094, 0.8247, 0.09358, 0.8171, 0.09358, 0.8171, 0.09358, 0.8171, 0.09358, 0.8171, 0.09358, 0.8171, 0.09358, 0.8171, 0.09358, 0.8171, 0.09358, 0.8171, 0.09358, 0.8171, 0.09358, 0.8171, 0.09358, 0.8171, 0.09358, 0.8171, 0.1472, 0.8244, 0.1472, 0.8244, 0.1472, 0.8244, 0.1472, 0.8244, 0.1472, 0.8244, 0.1472, 0.8244, 0.1476, 0.825, 0.1476, 0.825, 0.1476, 0.825, 0.1476, 0.825, 0.1472, 0.8244, 0.1472, 0.8244, 0.1472, 0.8244, 0.1472, 0.8244, 0.1476, 0.825, 0.1476, 0.825, 0.1476, 0.825, 0.1476, 0.825, 0.1476, 0.825, 0.1476, 0.825, 0.1476, 0.825, 0.1476, 0.825, 0.1476, 0.825, 0.1476, 0.825, 0.1476, 0.825, 0.1476, 0.825, 0.09358, 0.8171, 0.09358, 0.8171, 0.09358, 0.8171, 0.09358, 0.8171, 0.09358, 0.8171, 0.09358, 0.8171, 0.09358, 0.8171, 0.09358, 0.8171, 0.09358, 0.8171, 0.09358, 0.8171, 0.09358, 0.8171, 0.09358, 0.8171, 0.09358, 0.8171, 0.09358, 0.8171, 0.09358, 0.8171, 0.09358, 0.8171, 0.1161, 0.8281, 0.1161, 0.8281, 0.1161, 0.8281, 0.1161, 0.8281, 0.1161, 0.8281, 0.1161, 0.8281, 0.1161, 0.8281, 0.1161, 0.8281, 0.1161, 0.8281, 0.1161, 0.8281, 0.1161, 0.8281, 0.1161, 0.8281, 0.1161, 0.8281, 0.1161, 0.8281, 0.1161, 0.8281, 0.1161, 0.8281, 0.1161, 0.8281, 0.1161, 0.8281, 0.1353, 0.8185, 0.1353, 0.8185, 0.1353, 0.8185, 0.1353, 0.8185, 0.1353, 0.8185, 0.1353, 0.8185, 0.1353, 0.8185, 0.169, 0.8407, 0.169, 0.8407, 0.169, 0.8407, 0.1499, 0.7959, 0.1499, 0.7959, 0.1499, 0.7959, 0.1499, 0.7959, 0.128, 0.7981, 0.128, 0.7981, 0.128, 0.7981, 0.128, 0.7981, 0.1499, 0.7959, 0.1499, 0.7959, 0.1499, 0.7959, 0.1499, 0.7959, 0.1499, 0.7959, 0.1499, 0.7959, 0.1499, 0.7959, 0.1499, 0.7959, 0.1499, 0.7959, 0.1499, 0.7959, 0.1499, 0.7959, 0.1499, 0.7959, 0.1499, 0.7959, 0.1499, 0.7959, 0.1499, 0.7959, 0.1499, 0.7959, 0.1499, 0.7959, 0.1499, 0.7959, 0.1499, 0.7959, 0.1499, 0.7959, 0.1499, 0.7959, 0.1499, 0.7959, 0.1499, 0.7959, 0.1499, 0.7959, 0.128, 0.7981, 0.128, 0.7981, 0.128, 0.7981, 0.128, 0.7981, 0.128, 0.7981, 0.128, 0.7981, 0.128, 0.7981, 0.128, 0.7981, 0.1499, 0.7959, 0.1499, 0.7959, 0.1499, 0.7959, 0.1499, 0.7959, 0.1499, 0.7959, 0.1499, 0.7959, 0.1499, 0.7959, 0.1499, 0.7959, 0.1499, 0.7959, 0.1499, 0.7959, 0.1499, 0.7959, 0.1499, 0.7959, 0.128, 0.7981, 0.128, 0.7981, 0.128, 0.7981, 0.128, 0.7981, 0.1499, 0.7959, 0.1499, 0.7959, 0.1499, 0.7959, 0.1499, 0.7959, 0.1499, 0.7959, 0.1499, 0.7959, 0.1499, 0.7959, 0.1499, 0.7959, 0.1499, 0.7959, 0.1499, 0.7959, 0.1499, 0.7959, 0.1499, 0.7959, 0.1499, 0.7959, 0.1499, 0.7959, 0.1499, 0.7959, 0.1499, 0.7959, 0.1499, 0.7959, 0.1499, 0.7959, 0.1499, 0.7959, 0.1499, 0.7959, 0.1499, 0.7959, 0.1499, 0.7959, 0.1499, 0.7959, 0.1499, 0.7959, 0.128, 0.7981, 0.128, 0.7981, 0.128, 0.7981, 0.128, 0.7981, 0.128, 0.7981, 0.128, 0.7981, 0.128, 0.7981, 0.128, 0.7981, 0.1499, 0.7959, 0.1499, 0.7959, 0.1499, 0.7959, 0.1499, 0.7959, 0.1499, 0.7959, 0.1499, 0.7959, 0.1499, 0.7959, 0.1499, 0.7959, 0.1609, 0.8328, 0.1609, 0.8328, 0.1609, 0.8328, 0.1609, 0.8328, 0.1612, 0.8318, 0.1612, 0.8318, 0.1612, 0.8318, 0.1612, 0.8318, 0.1612, 0.8318, 0.1612, 0.8318, 0.1612, 0.8318, 0.1612, 0.8318, 0.1609, 0.8328, 0.1609, 0.8328, 0.1609, 0.8328, 0.1609, 0.8328, 0.1609, 0.8328, 0.1609, 0.8328, 0.1609, 0.8328, 0.1609, 0.8328, 0.1609, 0.8328, 0.1609, 0.8328, 0.1609, 0.8328, 0.1609, 0.8328, 0.1612, 0.8318, 0.1612, 0.8318, 0.1612, 0.8318, 0.1612, 0.8318, 0.1609, 0.8328, 0.1609, 0.8328, 0.1609, 0.8328, 0.1609, 0.8328, 0.1609, 0.8328, 0.1609, 0.8328, 0.1609, 0.8328, 0.1609, 0.8328, 0.1609, 0.8328, 0.1609, 0.8328, 0.1609, 0.8328, 0.1609, 0.8328, 0.1609, 0.8328, 0.1609, 0.8328, 0.1609, 0.8328, 0.1609, 0.8328, 0.1609, 0.8328, 0.1609, 0.8328, 0.1609, 0.8328, 0.1609, 0.8328, 0.1609, 0.8328, 0.1609, 0.8328, 0.1609, 0.8328, 0.1609, 0.8328, 0.1609, 0.8328, 0.1609, 0.8328, 0.1609, 0.8328, 0.1609, 0.8328, 0.1498, 0.7961, 0.1498, 0.7961, 0.1498, 0.7961, 0.1498, 0.7961, 0.1278, 0.7983, 0.1278, 0.7983, 0.1278, 0.7983, 0.1278, 0.7983, 0.1498, 0.7961, 0.1498, 0.7961, 0.1498, 0.7961, 0.1498, 0.7961, 0.1498, 0.7961, 0.1498, 0.7961, 0.1498, 0.7961, 0.1498, 0.7961, 0.1609, 0.8328, 0.1609, 0.8328, 0.1609, 0.8328, 0.1609, 0.8328, 0.1609, 0.8328, 0.1609, 0.8328, 0.1609, 0.8328, 0.1609, 0.8328, 0.1612, 0.8318, 0.1612, 0.8318, 0.1612, 0.8318, 0.1612, 0.8318, 0.1609, 0.8328, 0.1609, 0.8328, 0.1609, 0.8328, 0.1609, 0.8328, 0.1609, 0.8328, 0.1609, 0.8328, 0.1609, 0.8328, 0.1609, 0.8328, 0.1612, 0.8318, 0.1612, 0.8318, 0.1612, 0.8318, 0.1612, 0.8318, 0.1609, 0.8328, 0.1609, 0.8328, 0.1609, 0.8328, 0.1609, 0.8328, 0.1609, 0.8328, 0.1609, 0.8328, 0.1609, 0.8328, 0.1609, 0.8328, 0.1612, 0.8318, 0.1612, 0.8318, 0.1612, 0.8318, 0.1612, 0.8318, 0.1609, 0.8328, 0.1609, 0.8328, 0.1609, 0.8328, 0.1609, 0.8328, 0.1609, 0.8328, 0.1609, 0.8328, 0.1609, 0.8328, 0.1609, 0.8328, 0.1609, 0.8328, 0.1609, 0.8328, 0.1609, 0.8328, 0.1609, 0.8328, 0.1609, 0.8328, 0.1609, 0.8328, 0.1609, 0.8328, 0.1609, 0.8328, 0.1609, 0.8328, 0.1609, 0.8328, 0.1609, 0.8328, 0.1609, 0.8328, 0.1609, 0.8328, 0.1609, 0.8328, 0.1609, 0.8328, 0.1609, 0.8328, 0.1609, 0.8328, 0.1609, 0.8328, 0.1609, 0.8328, 0.1609, 0.8328, 0.1609, 0.8328, 0.1609, 0.8328, 0.1609, 0.8328, 0.1609, 0.8328, 0.1612, 0.8318, 0.1612, 0.8318, 0.1612, 0.8318, 0.1612, 0.8318, 0.1609, 0.8328, 0.1609, 0.8328, 0.1609, 0.8328, 0.1609, 0.8328, 0.1612, 0.8318, 0.1612, 0.8318, 0.1612, 0.8318, 0.1612, 0.8318, 0.1609, 0.8328, 0.1609, 0.8328, 0.1609, 0.8328, 0.1609, 0.8328, 0.1609, 0.8328, 0.1609, 0.8328, 0.1609, 0.8328, 0.1609, 0.8328, 0.1609, 0.8328, 0.1609, 0.8328, 0.1609, 0.8328, 0.1609, 0.8328, 0.1609, 0.8328, 0.1609, 0.8328, 0.1609, 0.8328, 0.1609, 0.8328, 0.1612, 0.8318, 0.1612, 0.8318, 0.1612, 0.8318, 0.1612, 0.8318, 0.1609, 0.8328, 0.1609, 0.8328, 0.1609, 0.8328, 0.1609, 0.8328, 0.1609, 0.8328, 0.1609, 0.8328, 0.1609, 0.8328, 0.1609, 0.8328, 0.1609, 0.8328, 0.1609, 0.8328, 0.1609, 0.8328, 0.1609, 0.8328, 0.1915, 0.8417, 0.1915, 0.8417, 0.1915, 0.8417, 0.1915, 0.8417, 0.1915, 0.8417, 0.1915, 0.8417, 0.1915, 0.8417, 0.1915, 0.8417, 0.1915, 0.8417, 0.1915, 0.8417, 0.1915, 0.8417, 0.1915, 0.8417, 0.1915, 0.8417, 0.1915, 0.8417, 0.1915, 0.8417, 0.1915, 0.8417, 0.1915, 0.8417, 0.1915, 0.8417, 0.1915, 0.8417, 0.1915, 0.8417, 0.1915, 0.8417, 0.1915, 0.8417, 0.1915, 0.8417, 0.1915, 0.8417, 0.1915, 0.8417, 0.1915, 0.8417, 0.1915, 0.8417, 0.1915, 0.8417, 0.1915, 0.8417, 0.1915, 0.8417, 0.1915, 0.8417, 0.1915, 0.8417, 0.169, 0.8407, 0.169, 0.8407, 0.169, 0.8407, 0.169, 0.8407, 0.169, 0.8407, 0.169, 0.8407, 0.169, 0.8407, 0.169, 0.8407, 0.169, 0.8407, 0.169, 0.8407, 0.169, 0.8407, 0.169, 0.8407, 0.169, 0.8407, 0.169, 0.8407, 0.169, 0.8407, 0.169, 0.8407, 0.169, 0.8407, 0.169, 0.8407, 0.169, 0.8407, 0.169, 0.8407, 0.169, 0.8407, 0.169, 0.8407, 0.169, 0.8407, 0.169, 0.8407, 0.169, 0.8407, 0.169, 0.8407, 0.169, 0.8407, 0.169, 0.8407, 0.169, 0.8407, 0.169, 0.8407, 0.169, 0.8407, 0.169, 0.8407, 0.169, 0.8407, 0.169, 0.8407, 0.169, 0.8407, 0.169, 0.8407, 0.169, 0.8407, 0.169, 0.8407, 0.169, 0.8407, 0.169, 0.8407, 0.169, 0.8407, 0.169, 0.8407, 0.169, 0.8407, 0.169, 0.8407, 0.169, 0.8407, 0.169, 0.8407, 0.169, 0.8407, 0.169, 0.8407, 0.169, 0.8407, 0.169, 0.8407, 0.169, 0.8407, 0.169, 0.8407, 0.169, 0.8407, 0.169, 0.8407, 0.169, 0.8407, 0.169, 0.8407, 0.169, 0.8407, 0.169, 0.8407, 0.169, 0.8407, 0.169, 0.8407, 0.169, 0.8407, 0.169, 0.8407, 0.169, 0.8407, 0.169, 0.8407, 0.169, 0.8407, 0.169, 0.8407, 0.169, 0.8407, 0.169, 0.8407, 0.169, 0.8407, 0.169, 0.8407, 0.169, 0.8407, 0.169, 0.8407, 0.169, 0.8407, 0.169, 0.8407, 0.169, 0.8407, 0.169, 0.8407, 0.169, 0.8407, 0.169, 0.8407, 0.169, 0.8407, 0.169, 0.8407, 0.169, 0.8407, 0.169, 0.8407, 0.169, 0.8407, 0.169, 0.8407, 0.169, 0.8407, 0.169, 0.8407, 0.169, 0.8407, 0.169, 0.8407, 0.169, 0.8407, 0.169, 0.8407, 0.169, 0.8407, 0.169, 0.8407, 0.169, 0.8407, 0.169, 0.8407, 0.169, 0.8407, 0.169, 0.8407, 0.169, 0.8407, 0.169, 0.8407, 0.169, 0.8407, 0.169, 0.8407, 0.169, 0.8407, 0.169, 0.8407, 0.169, 0.8407, 0.169, 0.8407, 0.169, 0.8407, 0.169, 0.8407, 0.169, 0.8407, 0.169, 0.8407, 0.169, 0.8407, 0.169, 0.8407, 0.169, 0.8407, 0.169, 0.8407, 0.169, 0.8407, 0.169, 0.8407, 0.169, 0.8407, 0.169, 0.8407, 0.169, 0.8407, 0.169, 0.8407, 0.169, 0.8407, 0.169, 0.8407, 0.169, 0.8407, 0.169, 0.8407, 0.169, 0.8407, 0.169, 0.8407, 0.169, 0.8407, 0.169, 0.8407, 0.169, 0.8407, 0.169, 0.8407, 0.169, 0.8407, 0.169, 0.8407, 0.169, 0.8407, 0.169, 0.8407, 0.169, 0.8407, 0.169, 0.8407, 0.169, 0.8407, 0.169, 0.8407, 0.169, 0.8407, 0.169, 0.8407, 0.169, 0.8407, 0.169, 0.8407, 0.169, 0.8407, 0.169, 0.8407, 0.169, 0.8407, 0.169, 0.8407, 0.169, 0.8407, 0.169, 0.8407, 0.169, 0.8407, 0.169, 0.8407, 0.169, 0.8407, 0.169, 0.8407, 0.169, 0.8407, 0.169, 0.8407, 0.169, 0.8407, 0.169, 0.8407, 0.169, 0.8407, 0.169, 0.8407, 0.169, 0.8407, 0.169, 0.8407, 0.169, 0.8407, 0.169, 0.8407, 0.169, 0.8407, 0.169, 0.8407, 0.169, 0.8407, 0.169, 0.8407, 0.169, 0.8407, 0.169, 0.8407, 0.169, 0.8407, 0.169, 0.8407, 0.169, 0.8407, 0.169, 0.8407, 0.169, 0.8407, 0.169, 0.8407, 0.169, 0.8407, 0.169, 0.8407, 0.169, 0.8407, 0.169, 0.8407, 0.169, 0.8407, 0.169, 0.8407, 0.169, 0.8407, 0.169, 0.8407, 0.169, 0.8407, 0.169, 0.8407, 0.169, 0.8407, 0.169, 0.8407, 0.169, 0.8407, 0.169, 0.8407, 0.169, 0.8407, 0.169, 0.8407, 0.169, 0.8407, 0.169, 0.8407, 0.169, 0.8407, 0.169, 0.8407, 0.169, 0.8407, 0.169, 0.8407, 0.169, 0.8407, 0.169, 0.8407, 0.169, 0.8407, 0.169, 0.8407, 0.169, 0.8407, 0.169, 0.8407, 0.169, 0.8407, 0.169, 0.8407, 0.169, 0.8407, 0.169, 0.8407, 0.169, 0.8407, 0.169, 0.8407, 0.169, 0.8407, 0.169, 0.8407, 0.169, 0.8407, 0.169, 0.8407, 0.169, 0.8407, 0.169, 0.8407, 0.169, 0.8407, 0.169, 0.8407, 0.169, 0.8407, 0.169, 0.8407, 0.169, 0.8407, 0.169, 0.8407, 0.169, 0.8407, 0.169, 0.8407, 0.169, 0.8407, 0.169, 0.8407, 0.169, 0.8407, 0.169, 0.8407, 0.169, 0.8407, 0.169, 0.8407, 0.169, 0.8407, 0.169, 0.8407, 0.169, 0.8407, 0.169, 0.8407, 0.169, 0.8407, 0.169, 0.8407, 0.169, 0.8407, 0.169, 0.8407, 0.169, 0.8407, 0.169, 0.8407, 0.169, 0.8407, 0.169, 0.8407, 0.169, 0.8407, 0.169, 0.8407, 0.169, 0.8407, 0.169, 0.8407, 0.169, 0.8407, 0.169, 0.8407, 0.169, 0.8407, 0.169, 0.8407, 0.169, 0.8407, 0.169, 0.8407, 0.169, 0.8407, 0.169, 0.8407, 0.169, 0.8407, 0.169, 0.8407, 0.169, 0.8407, 0.169, 0.8407, 0.169, 0.8407, 0.169, 0.8407, 0.169, 0.8407, 0.169, 0.8407, 0.169, 0.8407, 0.169, 0.8407, 0.169, 0.8407, 0.169, 0.8407, 0.169, 0.8407, 0.169, 0.8407, 0.169, 0.8407, 0.169, 0.8407, 0.169, 0.8407, 0.169, 0.8407, 0.169, 0.8407, 0.169, 0.8407, 0.169, 0.8407, 0.169, 0.8407, 0.169, 0.8407, 0.169, 0.8407, 0.169, 0.8407, 0.169, 0.8407, 0.169, 0.8407, 0.169, 0.8407, 0.169, 0.8407, 0.169, 0.8407, 0.169, 0.8407, 0.169, 0.8407, 0.169, 0.8407, 0.169, 0.8407, 0.169, 0.8407, 0.169, 0.8407, 0.169, 0.8407, 0.169, 0.8407, 0.169, 0.8407, 0.169, 0.8407, 0.169, 0.8407, 0.169, 0.8407, 0.169, 0.8407, 0.169, 0.8407, 0.169, 0.8407, 0.169, 0.8407, 0.169, 0.8407, 0.169, 0.8407, 0.169, 0.8407, 0.169, 0.8407, 0.169, 0.8407, 0.169, 0.8407, 0.169, 0.8407, 0.169, 0.8407, 0.169, 0.8407, 0.169, 0.8407, 0.169, 0.8407, 0.169, 0.8407, 0.169, 0.8407, 0.169, 0.8407, 0.169, 0.8407, 0.169, 0.8407, 0.169, 0.8407, 0.169, 0.8407, 0.169, 0.8407, 0.169, 0.8407, 0.169, 0.8407, 0.169, 0.8407, 0.169, 0.8407, 0.169, 0.8407, 0.169, 0.8407, 0.169, 0.8407, 0.169, 0.8407, 0.169, 0.8407, 0.169, 0.8407, 0.169, 0.8407, 0.169, 0.8407, 0.169, 0.8407, 0.169, 0.8407, 0.169, 0.8407, 0.169, 0.8407, 0.169, 0.8407, 0.169, 0.8407, 0.169, 0.8407, 0.169, 0.8407, 0.169, 0.8407, 0.169, 0.8407, 0.169, 0.8407, 0.169, 0.8407, 0.169, 0.8407, 0.169, 0.8407, 0.169, 0.8407, 0.169, 0.8407, 0.169, 0.8407, 0.169, 0.8407, 0.169, 0.8407, 0.169, 0.8407, 0.169, 0.8407, 0.169, 0.8407, 0.169, 0.8407, 0.169, 0.8407, 0.169, 0.8407, 0.169, 0.8407, 0.169, 0.8407, 0.169, 0.8407, 0.169, 0.8407, 0.169, 0.8407, 0.169, 0.8407, 0.169, 0.8407, 0.169, 0.8407, 0.169, 0.8407, 0.169, 0.8407, 0.169, 0.8407, 0.169, 0.8407, 0.169, 0.8407, 0.169, 0.8407, 0.169, 0.8407, 0.169, 0.8407, 0.169, 0.8407, 0.169, 0.8407, 0.169, 0.8407, 0.169, 0.8407, 0.1353, 0.8185, 0.1353, 0.8185, 0.1353, 0.8185, 0.1353, 0.8185, 0.1353, 0.8185, 0.1476, 0.825, 0.1476, 0.825, 0.1476, 0.825, 0.1476, 0.825, 0.1353, 0.8185, 0.1353, 0.8185, 0.1353, 0.8185, 0.1353, 0.8185, 0.09358, 0.8171, 0.09358, 0.8171, 0.09358, 0.8171, 0.09358, 0.8171, 0.07094, 0.8247, 0.07094, 0.8247, 0.07094, 0.8247, 0.07094, 0.8247, 0.169, 0.8407, 0.169, 0.8407, 0.169, 0.8407, 0.169, 0.8407, 0.09358, 0.8171, 0.09358, 0.8171, 0.09358, 0.8171, 0.09358, 0.8171, 0.09358, 0.8171, 0.09358, 0.8171, 0.09358, 0.8171, 0.09358, 0.8171, 0.07094, 0.8247, 0.07094, 0.8247, 0.07094, 0.8247, 0.07094, 0.8247, 0.1472, 0.8244, 0.1472, 0.8244, 0.1472, 0.8244, 0.1472, 0.8244, 0.09358, 0.8171, 0.09358, 0.8171, 0.09358, 0.8171, 0.09358, 0.8171, 0.07094, 0.8247, 0.07094, 0.8247, 0.07094, 0.8247, 0.07094, 0.8247, 0.09358, 0.8171, 0.09358, 0.8171, 0.09358, 0.8171, 0.09358, 0.8171, 0.09358, 0.8171, 0.09358, 0.8171, 0.09358, 0.8171, 0.09358, 0.8171, 0.09358, 0.8171, 0.1161, 0.8281, 0.1161, 0.8281, 0.1161, 0.8281, 0.1161, 0.8281, 0.1353, 0.8185, 0.1353, 0.8185, 0.1353, 0.8185, 0.1353, 0.8185, 0.1353, 0.8185, 0.1353, 0.8185, 0.1353, 0.8185, 0.1353, 0.8185, 0.1161, 0.8281, 0.1161, 0.8281, 0.1161, 0.8281, 0.1161, 0.8281, 0.169, 0.8407, 0.169, 0.8407, 0.169, 0.8407, 0.169, 0.8407, 0.07094, 0.8247, 0.07094, 0.8247, 0.07094, 0.8247, 0.07094, 0.8247, 0.07094, 0.8247, 0.07094, 0.8247, 0.09358, 0.8171, 0.09358, 0.8171, 0.09358, 0.8171, 0.09358, 0.8171, 0.1161, 0.8281, 0.1161, 0.8281, 0.1161, 0.8281, 0.1161, 0.8281, 0.07094, 0.8247, 0.07094, 0.8247, 0.07094, 0.8247, 0.07094, 0.8247, 0.09358, 0.8171, 0.09358, 0.8171, 0.09358, 0.8171, 0.09358, 0.8171, 0.09358, 0.8171, 0.09358, 0.8171, 0.09358, 0.8171, 0.09358, 0.8171, 0.09358, 0.8171, 0.09358, 0.8171, 0.09358, 0.8171, 0.09358, 0.8171, 0.1472, 0.8244, 0.1472, 0.8244, 0.1472, 0.8244, 0.1472, 0.8244, 0.1472, 0.8244, 0.1472, 0.8244, 0.1476, 0.825, 0.1476, 0.825, 0.1476, 0.825, 0.1476, 0.825, 0.1472, 0.8244, 0.1472, 0.8244, 0.1472, 0.8244, 0.1472, 0.8244, 0.1476, 0.825, 0.1476, 0.825, 0.1476, 0.825, 0.1476, 0.825, 0.1476, 0.825, 0.1476, 0.825, 0.1476, 0.825, 0.1476, 0.825, 0.1476, 0.825, 0.1476, 0.825, 0.1476, 0.825, 0.1476, 0.825, 0.09358, 0.8171, 0.09358, 0.8171, 0.09358, 0.8171, 0.09358, 0.8171, 0.09358, 0.8171, 0.09358, 0.8171, 0.09358, 0.8171, 0.09358, 0.8171, 0.09358, 0.8171, 0.09358, 0.8171, 0.09358, 0.8171, 0.09358, 0.8171, 0.09358, 0.8171, 0.09358, 0.8171, 0.09358, 0.8171, 0.09358, 0.8171, 0.1161, 0.8281, 0.1161, 0.8281, 0.1161, 0.8281, 0.1161, 0.8281, 0.1161, 0.8281, 0.1161, 0.8281, 0.1161, 0.8281, 0.1161, 0.8281, 0.1161, 0.8281, 0.1161, 0.8281, 0.1161, 0.8281, 0.1161, 0.8281, 0.1161, 0.8281, 0.1161, 0.8281, 0.1161, 0.8281, 0.1161, 0.8281, 0.1161, 0.8281, 0.1161, 0.8281, 0.1161, 0.8281, 0.1161, 0.8281, 0.1161, 0.8281, 0.1353, 0.8185, 0.1353, 0.8185, 0.1353, 0.8185, 0.1353, 0.8185, 0.1353, 0.8185, 0.1353, 0.8185, 0.1353, 0.8185, 0.169, 0.8407, 0.169, 0.8407, 0.169, 0.8407, 0.1499, 0.7959, 0.1499, 0.7959, 0.1499, 0.7959, 0.1499, 0.7959, 0.128, 0.7981, 0.128, 0.7981, 0.128, 0.7981, 0.128, 0.7981, 0.1499, 0.7959, 0.1499, 0.7959, 0.1499, 0.7959, 0.1499, 0.7959, 0.1499, 0.7959, 0.1499, 0.7959, 0.1499, 0.7959, 0.1499, 0.7959, 0.1499, 0.7959, 0.1499, 0.7959, 0.1499, 0.7959, 0.1499, 0.7959, 0.1499, 0.7959, 0.1499, 0.7959, 0.1499, 0.7959, 0.1499, 0.7959, 0.1499, 0.7959, 0.1499, 0.7959, 0.1499, 0.7959, 0.1499, 0.7959, 0.1499, 0.7959, 0.1499, 0.7959, 0.1499, 0.7959, 0.1499, 0.7959, 0.128, 0.7981, 0.128, 0.7981, 0.128, 0.7981, 0.128, 0.7981, 0.128, 0.7981, 0.128, 0.7981, 0.128, 0.7981, 0.128, 0.7981, 0.1499, 0.7959, 0.1499, 0.7959, 0.1499, 0.7959, 0.1499, 0.7959, 0.1499, 0.7959, 0.1499, 0.7959, 0.1499, 0.7959, 0.1499, 0.7959, 0.1499, 0.7959, 0.1499, 0.7959, 0.1499, 0.7959, 0.1499, 0.7959, 0.128, 0.7981, 0.128, 0.7981, 0.128, 0.7981, 0.128, 0.7981, 0.1499, 0.7959, 0.1499, 0.7959, 0.1499, 0.7959, 0.1499, 0.7959, 0.1499, 0.7959, 0.1499, 0.7959, 0.1499, 0.7959, 0.1499, 0.7959, 0.1499, 0.7959, 0.1499, 0.7959, 0.1499, 0.7959, 0.1499, 0.7959, 0.1499, 0.7959, 0.1499, 0.7959, 0.1499, 0.7959, 0.1499, 0.7959, 0.1499, 0.7959, 0.1499, 0.7959, 0.1499, 0.7959, 0.1499, 0.7959, 0.1499, 0.7959, 0.1499, 0.7959, 0.1499, 0.7959, 0.1499, 0.7959, 0.128, 0.7981, 0.128, 0.7981, 0.128, 0.7981, 0.128, 0.7981, 0.128, 0.7981, 0.128, 0.7981, 0.128, 0.7981, 0.128, 0.7981, 0.1499, 0.7959, 0.1499, 0.7959, 0.1499, 0.7959, 0.1499, 0.7959, 0.1499, 0.7959, 0.1499, 0.7959, 0.1499, 0.7959, 0.1499, 0.7959, 0.1609, 0.8328, 0.1609, 0.8328, 0.1609, 0.8328, 0.1609, 0.8328, 0.1612, 0.8318, 0.1612, 0.8318, 0.1612, 0.8318, 0.1612, 0.8318, 0.1612, 0.8318, 0.1612, 0.8318, 0.1612, 0.8318, 0.1612, 0.8318, 0.1609, 0.8328, 0.1609, 0.8328, 0.1609, 0.8328, 0.1609, 0.8328, 0.1609, 0.8328, 0.1609, 0.8328, 0.1609, 0.8328, 0.1609, 0.8328, 0.1609, 0.8328, 0.1609, 0.8328, 0.1609, 0.8328, 0.1609, 0.8328, 0.1612, 0.8318, 0.1612, 0.8318, 0.1612, 0.8318, 0.1612, 0.8318, 0.1609, 0.8328, 0.1609, 0.8328, 0.1609, 0.8328, 0.1609, 0.8328, 0.1609, 0.8328, 0.1609, 0.8328, 0.1609, 0.8328, 0.1609, 0.8328, 0.1609, 0.8328, 0.1609, 0.8328, 0.1609, 0.8328, 0.1609, 0.8328, 0.1609, 0.8328, 0.1609, 0.8328, 0.1609, 0.8328, 0.1609, 0.8328, 0.1609, 0.8328, 0.1609, 0.8328, 0.1609, 0.8328, 0.1609, 0.8328, 0.1609, 0.8328, 0.1609, 0.8328, 0.1609, 0.8328, 0.1609, 0.8328, 0.1609, 0.8328, 0.1609, 0.8328, 0.1609, 0.8328, 0.1609, 0.8328, 0.1498, 0.7961, 0.1498, 0.7961, 0.1498, 0.7961, 0.1498, 0.7961, 0.1278, 0.7983, 0.1278, 0.7983, 0.1278, 0.7983, 0.1278, 0.7983, 0.1498, 0.7961, 0.1498, 0.7961, 0.1498, 0.7961, 0.1498, 0.7961, 0.1498, 0.7961, 0.1498, 0.7961, 0.1498, 0.7961, 0.1498, 0.7961, 0.1609, 0.8328, 0.1609, 0.8328, 0.1609, 0.8328, 0.1609, 0.8328, 0.1609, 0.8328, 0.1609, 0.8328, 0.1609, 0.8328, 0.1609, 0.8328, 0.1612, 0.8318, 0.1612, 0.8318, 0.1612, 0.8318, 0.1612, 0.8318, 0.1609, 0.8328, 0.1609, 0.8328, 0.1609, 0.8328, 0.1609, 0.8328, 0.1609, 0.8328, 0.1609, 0.8328, 0.1609, 0.8328, 0.1609, 0.8328, 0.1612, 0.8318, 0.1612, 0.8318, 0.1612, 0.8318, 0.1612, 0.8318, 0.1609, 0.8328, 0.1609, 0.8328, 0.1609, 0.8328, 0.1609, 0.8328, 0.1609, 0.8328, 0.1609, 0.8328, 0.1609, 0.8328, 0.1609, 0.8328, 0.1612, 0.8318, 0.1612, 0.8318, 0.1612, 0.8318, 0.1612, 0.8318, 0.1609, 0.8328, 0.1609, 0.8328, 0.1609, 0.8328, 0.1609, 0.8328, 0.1609, 0.8328, 0.1609, 0.8328, 0.1609, 0.8328, 0.1609, 0.8328, 0.1609, 0.8328, 0.1609, 0.8328, 0.1609, 0.8328, 0.1609, 0.8328, 0.1609, 0.8328, 0.1609, 0.8328, 0.1609, 0.8328, 0.1609, 0.8328, 0.1609, 0.8328, 0.1609, 0.8328, 0.1609, 0.8328, 0.1609, 0.8328, 0.1609, 0.8328, 0.1609, 0.8328, 0.1609, 0.8328, 0.1609, 0.8328, 0.1609, 0.8328, 0.1609, 0.8328, 0.1609, 0.8328, 0.1609, 0.8328, 0.1609, 0.8328, 0.1609, 0.8328, 0.1609, 0.8328, 0.1609, 0.8328, 0.1612, 0.8318, 0.1612, 0.8318, 0.1612, 0.8318, 0.1612, 0.8318, 0.1609, 0.8328, 0.1609, 0.8328, 0.1609, 0.8328, 0.1609, 0.8328, 0.1612, 0.8318, 0.1612, 0.8318, 0.1612, 0.8318, 0.1612, 0.8318, 0.1609, 0.8328, 0.1609, 0.8328, 0.1609, 0.8328, 0.1609, 0.8328, 0.1609, 0.8328, 0.1609, 0.8328, 0.1609, 0.8328, 0.1609, 0.8328, 0.1609, 0.8328, 0.1609, 0.8328, 0.1609, 0.8328, 0.1609, 0.8328, 0.1609, 0.8328, 0.1609, 0.8328, 0.1609, 0.8328, 0.1609, 0.8328, 0.1612, 0.8318, 0.1612, 0.8318, 0.1612, 0.8318, 0.1612, 0.8318, 0.1609, 0.8328, 0.1609, 0.8328, 0.1609, 0.8328, 0.1609, 0.8328, 0.1609, 0.8328, 0.1609, 0.8328, 0.1609, 0.8328, 0.1609, 0.8328, 0.1609, 0.8328, 0.1609, 0.8328, 0.1609, 0.8328, 0.1609, 0.8328, 0.1499, 0.7959, 0.1499, 0.7959, 0.1499, 0.7959, 0.1499, 0.7959, 0.1499, 0.7959, 0.1499, 0.7959, 0.1499, 0.7959, 0.1499, 0.7959, 0.128, 0.7981, 0.128, 0.7981, 0.128, 0.7981, 0.128, 0.7981, 0.1499, 0.7959, 0.1499, 0.7959, 0.1499, 0.7959, 0.1499, 0.7959, 0.1161, 0.8281, 0.1161, 0.8281, 0.1161, 0.8281, 0.1161, 0.8281, 0.1161, 0.8281, 0.1161, 0.8281, 0.1161, 0.8281, 0.1161, 0.8281, 0.1161, 0.8281, 0.1161, 0.8281, 0.1161, 0.8281, 0.1161, 0.8281, 0.169, 0.8407, 0.169, 0.8407, 0.169, 0.8407, 0.169, 0.8407, 0.169, 0.8407, 0.169, 0.8407, 0.169, 0.8407, 0.169, 0.8407, 0.169, 0.8407, 0.169, 0.8407, 0.169, 0.8407, 0.169, 0.8407, 0.169, 0.8407, 0.169, 0.8407, 0.169, 0.8407, 0.169, 0.8407, 0.169, 0.8407, 0.169, 0.8407, 0.169, 0.8407, 0.169, 0.8407, 0.169, 0.8407, 0.169, 0.8407, 0.169, 0.8407, 0.169, 0.8407, 0.169, 0.8407, 0.169, 0.8407, 0.169, 0.8407, 0.169, 0.8407, 0.169, 0.8407, 0.169, 0.8407, 0.169, 0.8407, 0.169, 0.8407, 0.169, 0.8407, 0.169, 0.8407, 0.169, 0.8407, 0.169, 0.8407, 0.169, 0.8407, 0.169, 0.8407, 0.169, 0.8407, 0.169, 0.8407, 0.169, 0.8407, 0.169, 0.8407, 0.169, 0.8407, 0.169, 0.8407, 0.169, 0.8407, 0.169, 0.8407, 0.169, 0.8407, 0.169, 0.8407, 0.169, 0.8407, 0.169, 0.8407, 0.169, 0.8407, 0.169, 0.8407, 0.1499, 0.7959, 0.1499, 0.7959, 0.1499, 0.7959, 0.1499, 0.7959, 0.128, 0.7981, 0.128, 0.7981, 0.128, 0.7981, 0.128, 0.7981, 0.1499, 0.7959, 0.1499, 0.7959, 0.1499, 0.7959, 0.1499, 0.7959, 0.1499, 0.7959, 0.1499, 0.7959, 0.1499, 0.7959, 0.1499, 0.7959])
me_cube_005.use_remesh_preserve_volume = False
me_cube_005.use_remesh_preserve_attributes = False
me_cube_005.use_mirror_vertex_groups = False
me_cube_005.update()

# ---- objects
ob_cube_003 = bpy.data.objects.new('Cube.003', me_cube_007)
ob_cube_002 = bpy.data.objects.new('Cube.002', me_cube_005)

# ---- transforms, parenting, visibility, modifiers, constraints
ob_cube_003.location = (0.0, 0.0, 0.0)
ob_cube_003.lineart.crease_threshold = 0.0
ob_cube_002.location = (0.0, 0.0, 0.0)
ob_cube_002.lineart.crease_threshold = 0.0

# ---- collection membership
col_collection_1.objects.link(ob_cube_003)
col_collection_1.objects.link(ob_cube_002)

# ---- scene / render settings (as saved in the file)
scene.frame_start = 1; scene.frame_end = 250; scene.frame_set(1)
scene.render.engine = 'BLENDER_EEVEE_NEXT'
scene.render.resolution_percentage = 50
scene.render.dither_intensity = 0.0
scene.cycles.use_denoising = False
scene.cycles.samples = 128
scene.cycles.sampling_pattern = 'TABULATED_SOBOL'
scene.cycles.light_sampling_threshold = 0.0
scene.cycles.use_adaptive_sampling = False
scene.cycles.use_light_tree = False
scene.cycles.blur_glossy = 0.0
scene.cycles.sample_clamp_indirect = 0.0
scene.view_settings.view_transform = 'Standard'
bpy.context.view_layer.update()

# ---- added for rendering (the .blend has no active camera and no usable light): camera, sun
cam_auto = bpy.data.cameras.new('AutoCamera')
cam_auto.lens = 50.0
cam_auto.sensor_width = 36.0
cam_auto.clip_end = 1000.0
ob_auto_camera = bpy.data.objects.new('AutoCamera', cam_auto)
scene.collection.objects.link(ob_auto_camera)
ob_auto_camera.location = (9.00399, -9.5159, 5.83151)
ob_auto_camera.rotation_euler = (1.09748, -7.21219e-08, 0.694738)
scene.camera = ob_auto_camera
light_auto_sun = bpy.data.lights.new('AutoSun', 'SUN')
light_auto_sun.energy = 3.0
light_auto_sun.angle = 0.0523599
ob_auto_sun = bpy.data.objects.new('AutoSun', light_auto_sun)
scene.collection.objects.link(ob_auto_sun)
ob_auto_sun.rotation_euler = (0.872665, 0.174533, 0.523599)
bpy.context.view_layer.update()
